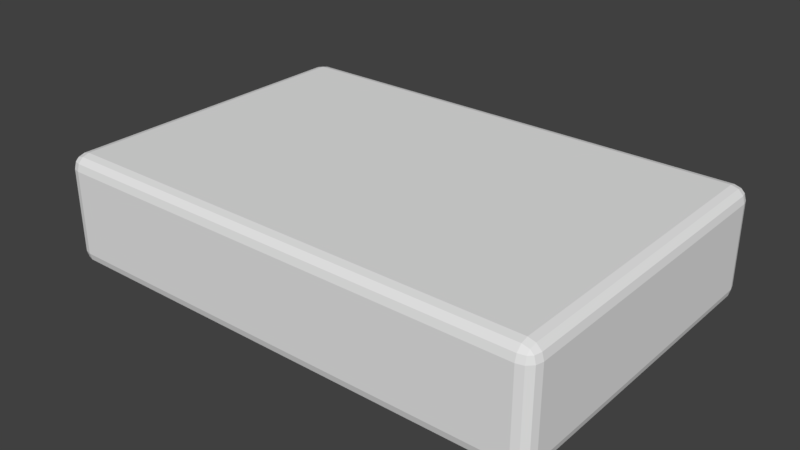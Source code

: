 # Source: 9x6FloorTile.blend  (saved by Blender 2.78.0; exported with 4.5.12 LTS)
import bpy
from mathutils import Matrix  # noqa: F401  (used for matrix-valued properties, if any)

bpy.ops.wm.read_factory_settings(use_empty=True)
scene = bpy.context.scene
scene.name = 'Scene'

# ---- collections
col_collection_1 = bpy.data.collections.new('Collection 1'); scene.collection.children.link(col_collection_1)

# ---- materials (node trees are filled in below, after node groups)
mat_material = bpy.data.materials.new('Material')
mat_material.alpha_threshold = 0.0
mat_material.use_transparent_shadow = False
mat_material.roughness = 0.5
mat_material.line_color = (0.0, 0.0, 0.0, 1.0)

# ---- material node trees

# ---- world
world_world = bpy.data.worlds.new('World'); scene.world = world_world
world_world.color = (0.05088, 0.05088, 0.05088)
world_world.use_sun_shadow = False
world_world.sun_shadow_jitter_overblur = 0.0
world_world.cycles.sampling_method = 'MANUAL'

# ---- meshes
me_cube = bpy.data.meshes.new('Cube')
me_cube.from_pydata([(-0.4, 0.3, 0.2), (0.5, 0.3, 0.2), (-0.4, 0.3, 0.0), (-0.4, -0.3, 0.2), (0.5, 0.3, 0.0), (0.5, -0.3, 0.0), (-0.4, -0.3, 0.0), (0.5, -0.3, 0.2)], [], [(4, 2, 0, 1), (2, 6, 3, 0), (4, 5, 6, 2), (1, 0, 3, 7), (4, 1, 7, 5), (5, 7, 3, 6)])
me_cube.materials.append(mat_material)
me_cube.use_remesh_preserve_volume = False
me_cube.use_remesh_preserve_attributes = False
me_cube.use_mirror_vertex_groups = False
me_cube.update()

# ---- objects
ob_cube = bpy.data.objects.new('Cube', me_cube)

# ---- transforms, parenting, visibility, modifiers, constraints
ob_cube.location = (0.0, 0.0, 0.0)
ob_cube.lock_rotations_4d = False
ob_cube.empty_display_type = 'ARROWS'
ob_cube.lineart.crease_threshold = 0.0
_m = ob_cube.modifiers.new('Bevel', 'BEVEL')
_m.width = 0.025
_m.width_pct = 0.025
_m.segments = 3
_m.limit_method = 'NONE'
_m.spread = 0.0

# ---- collection membership
col_collection_1.objects.link(ob_cube)

# ---- scene / render settings (as saved in the file)
scene.frame_start = 1; scene.frame_end = 250; scene.frame_set(1)
scene.render.engine = 'BLENDER_EEVEE_NEXT'
scene.render.resolution_percentage = 50
scene.render.dither_intensity = 0.0
scene.cycles.use_denoising = False
scene.cycles.samples = 128
scene.cycles.sampling_pattern = 'TABULATED_SOBOL'
scene.cycles.light_sampling_threshold = 0.0
scene.cycles.use_adaptive_sampling = False
scene.cycles.use_light_tree = False
scene.cycles.blur_glossy = 0.0
scene.cycles.sample_clamp_indirect = 0.0
scene.view_settings.view_transform = 'Standard'
bpy.context.view_layer.update()

# ---- added for rendering (the .blend has no active camera and no usable light): camera, sun
cam_auto = bpy.data.cameras.new('AutoCamera')
cam_auto.lens = 50.0
cam_auto.sensor_width = 36.0
cam_auto.clip_end = 1000.0
ob_auto_camera = bpy.data.objects.new('AutoCamera', cam_auto)
scene.collection.objects.link(ob_auto_camera)
ob_auto_camera.location = (1.06775, -1.2213, 0.914198)
ob_auto_camera.rotation_euler = (1.09748, -7.21219e-08, 0.694738)
scene.camera = ob_auto_camera
light_auto_sun = bpy.data.lights.new('AutoSun', 'SUN')
light_auto_sun.energy = 3.0
light_auto_sun.angle = 0.0523599
ob_auto_sun = bpy.data.objects.new('AutoSun', light_auto_sun)
scene.collection.objects.link(ob_auto_sun)
ob_auto_sun.rotation_euler = (0.872665, 0.174533, 0.523599)
bpy.context.view_layer.update()
